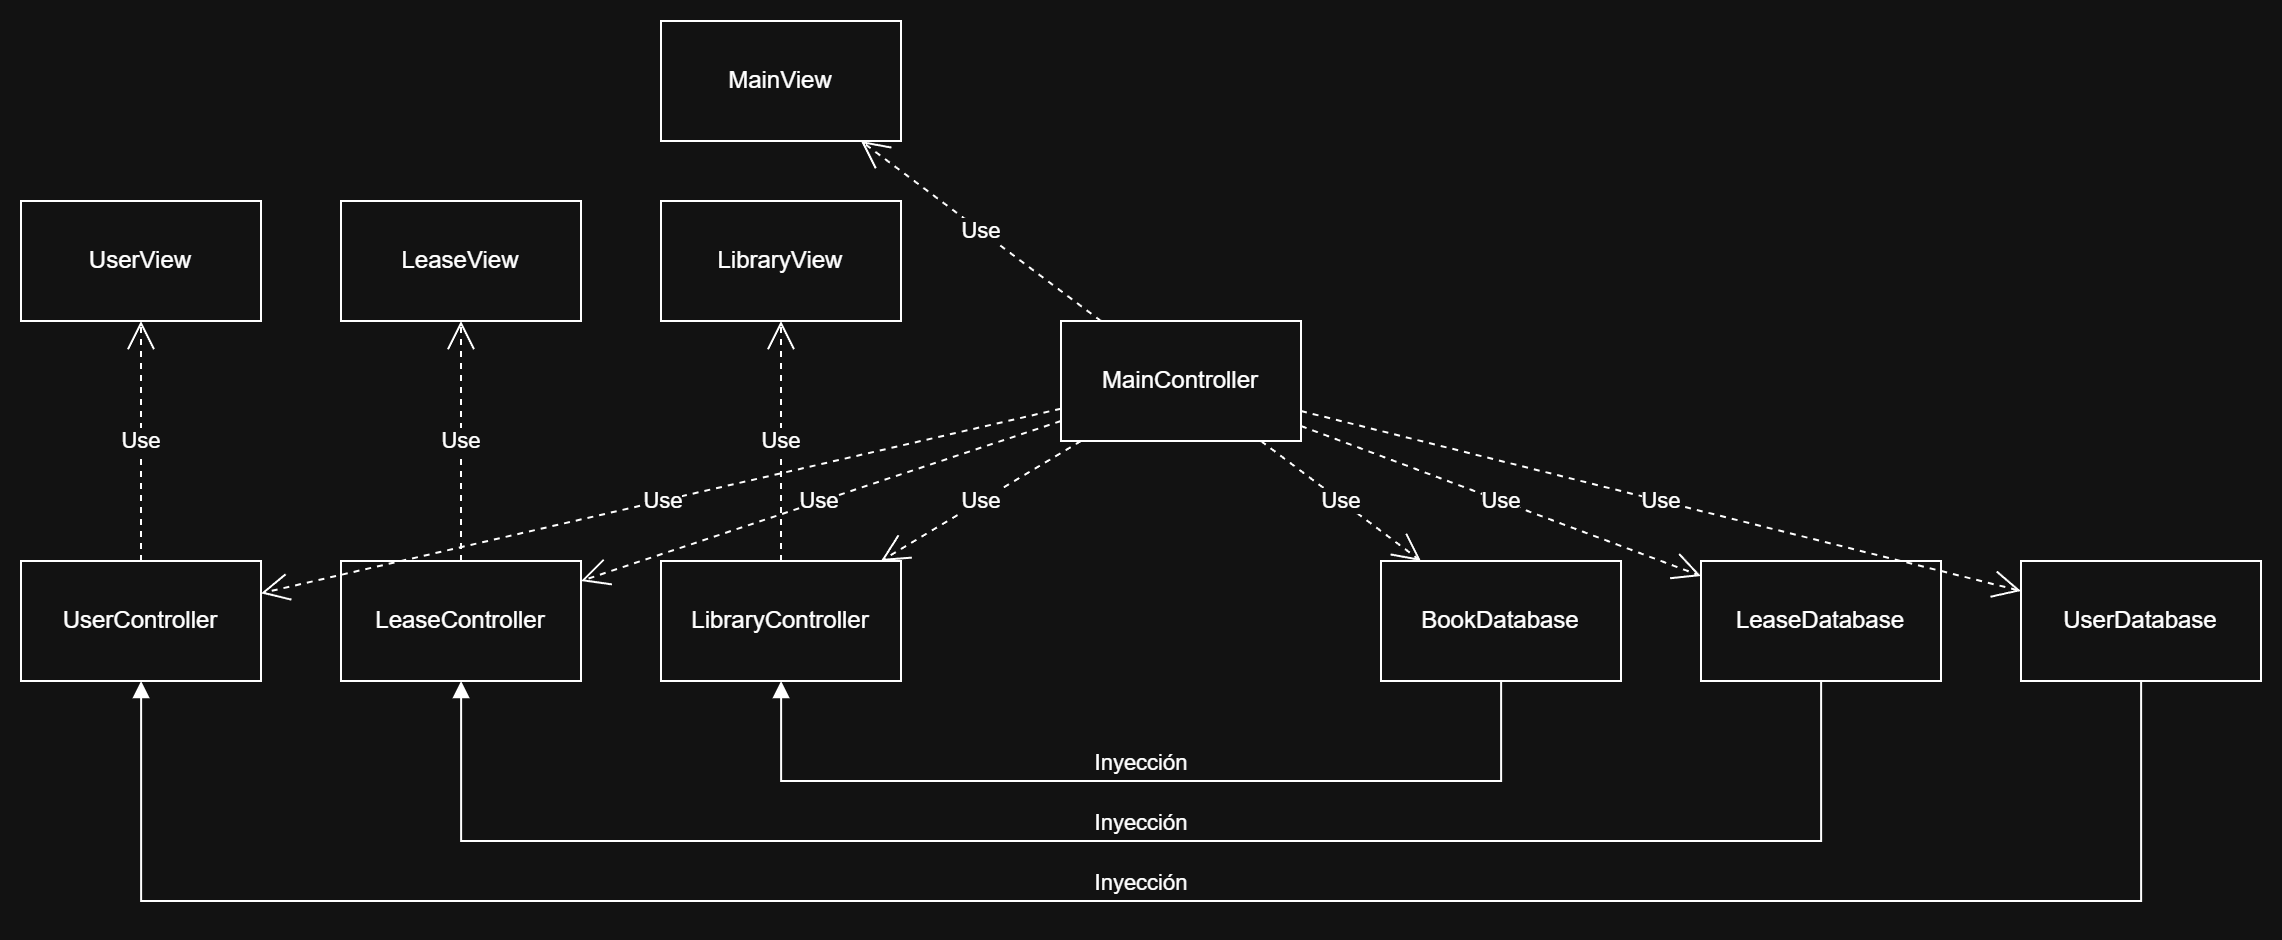

The diagram above was exported from draw.io. Its source (the exported page's mxGraphModel, read from the mxfile embedded in the PNG):
<mxGraphModel dx="3281" dy="1413" grid="1" gridSize="10" guides="1" tooltips="1" connect="1" arrows="1" fold="1" page="1" pageScale="1" pageWidth="850" pageHeight="1100" math="0" shadow="0">
  <root>
    <mxCell id="0" />
    <mxCell id="1" parent="0" />
    <mxCell id="NvQNxL3SEJHzFr7cqPsr-1" parent="1" style="html=1;whiteSpace=wrap;" value="MainController" vertex="1">
      <mxGeometry height="60" width="120" x="-270" y="200" as="geometry" />
    </mxCell>
    <mxCell id="NvQNxL3SEJHzFr7cqPsr-2" parent="1" style="html=1;whiteSpace=wrap;" value="MainView" vertex="1">
      <mxGeometry height="60" width="120" x="-470" y="50" as="geometry" />
    </mxCell>
    <mxCell id="NvQNxL3SEJHzFr7cqPsr-3" parent="1" style="html=1;whiteSpace=wrap;" value="UserDatabase" vertex="1">
      <mxGeometry height="60" width="120" x="210" y="320" as="geometry" />
    </mxCell>
    <mxCell id="NvQNxL3SEJHzFr7cqPsr-4" parent="1" style="html=1;whiteSpace=wrap;" value="BookDatabase" vertex="1">
      <mxGeometry height="60" width="120" x="-110" y="320" as="geometry" />
    </mxCell>
    <mxCell id="NvQNxL3SEJHzFr7cqPsr-5" parent="1" style="html=1;whiteSpace=wrap;" value="LeaseDatabase" vertex="1">
      <mxGeometry height="60" width="120" x="50" y="320" as="geometry" />
    </mxCell>
    <mxCell id="NvQNxL3SEJHzFr7cqPsr-6" parent="1" style="html=1;whiteSpace=wrap;" value="UserController" vertex="1">
      <mxGeometry height="60" width="120" x="-790" y="320" as="geometry" />
    </mxCell>
    <mxCell id="NvQNxL3SEJHzFr7cqPsr-7" parent="1" style="html=1;whiteSpace=wrap;" value="LibraryController" vertex="1">
      <mxGeometry height="60" width="120" x="-470" y="320" as="geometry" />
    </mxCell>
    <mxCell id="NvQNxL3SEJHzFr7cqPsr-8" parent="1" style="html=1;whiteSpace=wrap;" value="LeaseController" vertex="1">
      <mxGeometry height="60" width="120" x="-630" y="320" as="geometry" />
    </mxCell>
    <mxCell id="NvQNxL3SEJHzFr7cqPsr-15" edge="1" parent="1" source="NvQNxL3SEJHzFr7cqPsr-1" style="endArrow=open;endSize=12;dashed=1;html=1;rounded=0;elbow=vertical;" target="NvQNxL3SEJHzFr7cqPsr-6" value="Use">
      <mxGeometry relative="1" width="160" as="geometry">
        <mxPoint x="-90" y="200" as="sourcePoint" />
        <mxPoint x="70" y="200" as="targetPoint" />
      </mxGeometry>
    </mxCell>
    <mxCell id="NvQNxL3SEJHzFr7cqPsr-16" edge="1" parent="1" source="NvQNxL3SEJHzFr7cqPsr-1" style="endArrow=open;endSize=12;dashed=1;html=1;rounded=0;" target="NvQNxL3SEJHzFr7cqPsr-8" value="Use">
      <mxGeometry relative="1" width="160" as="geometry">
        <mxPoint x="-110" y="220" as="sourcePoint" />
        <mxPoint x="-110" y="280" as="targetPoint" />
      </mxGeometry>
    </mxCell>
    <mxCell id="NvQNxL3SEJHzFr7cqPsr-17" edge="1" parent="1" source="NvQNxL3SEJHzFr7cqPsr-1" style="endArrow=open;endSize=12;dashed=1;html=1;rounded=0;" target="NvQNxL3SEJHzFr7cqPsr-7" value="Use">
      <mxGeometry relative="1" width="160" as="geometry">
        <mxPoint x="-280" y="360" as="sourcePoint" />
        <mxPoint x="-280" y="420" as="targetPoint" />
      </mxGeometry>
    </mxCell>
    <mxCell id="NvQNxL3SEJHzFr7cqPsr-18" edge="1" parent="1" source="NvQNxL3SEJHzFr7cqPsr-1" style="endArrow=open;endSize=12;dashed=1;html=1;rounded=0;" target="NvQNxL3SEJHzFr7cqPsr-2" value="Use">
      <mxGeometry relative="1" width="160" as="geometry">
        <mxPoint x="-120" y="160" as="sourcePoint" />
        <mxPoint x="-120" y="220" as="targetPoint" />
      </mxGeometry>
    </mxCell>
    <mxCell id="NvQNxL3SEJHzFr7cqPsr-19" edge="1" parent="1" source="NvQNxL3SEJHzFr7cqPsr-1" style="endArrow=open;endSize=12;dashed=1;html=1;rounded=0;" target="NvQNxL3SEJHzFr7cqPsr-5" value="Use">
      <mxGeometry relative="1" width="160" as="geometry">
        <mxPoint x="-90" y="380" as="sourcePoint" />
        <mxPoint x="-90" y="440" as="targetPoint" />
      </mxGeometry>
    </mxCell>
    <mxCell id="NvQNxL3SEJHzFr7cqPsr-20" edge="1" parent="1" source="NvQNxL3SEJHzFr7cqPsr-1" style="endArrow=open;endSize=12;dashed=1;html=1;rounded=0;" target="NvQNxL3SEJHzFr7cqPsr-4" value="Use">
      <mxGeometry relative="1" width="160" as="geometry">
        <mxPoint x="-70" y="380" as="sourcePoint" />
        <mxPoint x="-70" y="440" as="targetPoint" />
      </mxGeometry>
    </mxCell>
    <mxCell id="NvQNxL3SEJHzFr7cqPsr-21" edge="1" parent="1" source="NvQNxL3SEJHzFr7cqPsr-1" style="endArrow=open;endSize=12;dashed=1;html=1;rounded=0;" target="NvQNxL3SEJHzFr7cqPsr-3" value="Use">
      <mxGeometry relative="1" width="160" as="geometry">
        <mxPoint x="-40" y="500" as="sourcePoint" />
        <mxPoint x="-40" y="560" as="targetPoint" />
      </mxGeometry>
    </mxCell>
    <mxCell id="NvQNxL3SEJHzFr7cqPsr-23" edge="1" parent="1" source="NvQNxL3SEJHzFr7cqPsr-4" style="html=1;verticalAlign=bottom;endArrow=block;rounded=0;edgeStyle=orthogonalEdgeStyle;" target="NvQNxL3SEJHzFr7cqPsr-7" value="Inyección">
      <mxGeometry relative="1" width="80" as="geometry">
        <Array as="points">
          <mxPoint x="-130" y="430" />
          <mxPoint x="-290" y="430" />
        </Array>
        <mxPoint x="-140" y="470" as="sourcePoint" />
        <mxPoint x="-470" y="530" as="targetPoint" />
      </mxGeometry>
    </mxCell>
    <mxCell id="NvQNxL3SEJHzFr7cqPsr-24" edge="1" parent="1" source="NvQNxL3SEJHzFr7cqPsr-5" style="html=1;verticalAlign=bottom;endArrow=block;rounded=0;edgeStyle=orthogonalEdgeStyle;" target="NvQNxL3SEJHzFr7cqPsr-8" value="Inyección">
      <mxGeometry relative="1" width="80" as="geometry">
        <Array as="points">
          <mxPoint x="30" y="460" />
          <mxPoint x="-450" y="460" />
        </Array>
        <mxPoint x="40" y="460" as="sourcePoint" />
        <mxPoint x="-120" y="460" as="targetPoint" />
      </mxGeometry>
    </mxCell>
    <mxCell id="NvQNxL3SEJHzFr7cqPsr-26" edge="1" parent="1" source="NvQNxL3SEJHzFr7cqPsr-3" style="html=1;verticalAlign=bottom;endArrow=block;rounded=0;edgeStyle=orthogonalEdgeStyle;" target="NvQNxL3SEJHzFr7cqPsr-6" value="Inyección">
      <mxGeometry relative="1" width="80" as="geometry">
        <Array as="points">
          <mxPoint x="190" y="490" />
          <mxPoint x="-610" y="490" />
        </Array>
        <mxPoint x="480" y="460" as="sourcePoint" />
        <mxPoint y="460" as="targetPoint" />
      </mxGeometry>
    </mxCell>
    <mxCell id="NvQNxL3SEJHzFr7cqPsr-27" parent="1" style="html=1;whiteSpace=wrap;" value="UserView" vertex="1">
      <mxGeometry height="60" width="120" x="-790" y="140" as="geometry" />
    </mxCell>
    <mxCell id="NvQNxL3SEJHzFr7cqPsr-28" parent="1" style="html=1;whiteSpace=wrap;" value="LeaseView" vertex="1">
      <mxGeometry height="60" width="120" x="-630" y="140" as="geometry" />
    </mxCell>
    <mxCell id="NvQNxL3SEJHzFr7cqPsr-29" parent="1" style="html=1;whiteSpace=wrap;" value="LibraryView" vertex="1">
      <mxGeometry height="60" width="120" x="-470" y="140" as="geometry" />
    </mxCell>
    <mxCell id="NvQNxL3SEJHzFr7cqPsr-30" edge="1" parent="1" source="NvQNxL3SEJHzFr7cqPsr-6" style="endArrow=open;endSize=12;dashed=1;html=1;rounded=0;elbow=vertical;" target="NvQNxL3SEJHzFr7cqPsr-27" value="Use">
      <mxGeometry relative="1" width="160" as="geometry">
        <mxPoint x="-290" y="250" as="sourcePoint" />
        <mxPoint x="-690" y="388" as="targetPoint" />
      </mxGeometry>
    </mxCell>
    <mxCell id="NvQNxL3SEJHzFr7cqPsr-31" edge="1" parent="1" source="NvQNxL3SEJHzFr7cqPsr-8" style="endArrow=open;endSize=12;dashed=1;html=1;rounded=0;elbow=vertical;" target="NvQNxL3SEJHzFr7cqPsr-28" value="Use">
      <mxGeometry relative="1" width="160" as="geometry">
        <mxPoint x="-670" y="380" as="sourcePoint" />
        <mxPoint x="-670" y="280" as="targetPoint" />
      </mxGeometry>
    </mxCell>
    <mxCell id="NvQNxL3SEJHzFr7cqPsr-32" edge="1" parent="1" source="NvQNxL3SEJHzFr7cqPsr-7" style="endArrow=open;endSize=12;dashed=1;html=1;rounded=0;elbow=vertical;" target="NvQNxL3SEJHzFr7cqPsr-29" value="Use">
      <mxGeometry relative="1" width="160" as="geometry">
        <mxPoint x="-620" y="370" as="sourcePoint" />
        <mxPoint x="-620" y="270" as="targetPoint" />
      </mxGeometry>
    </mxCell>
  </root>
</mxGraphModel>